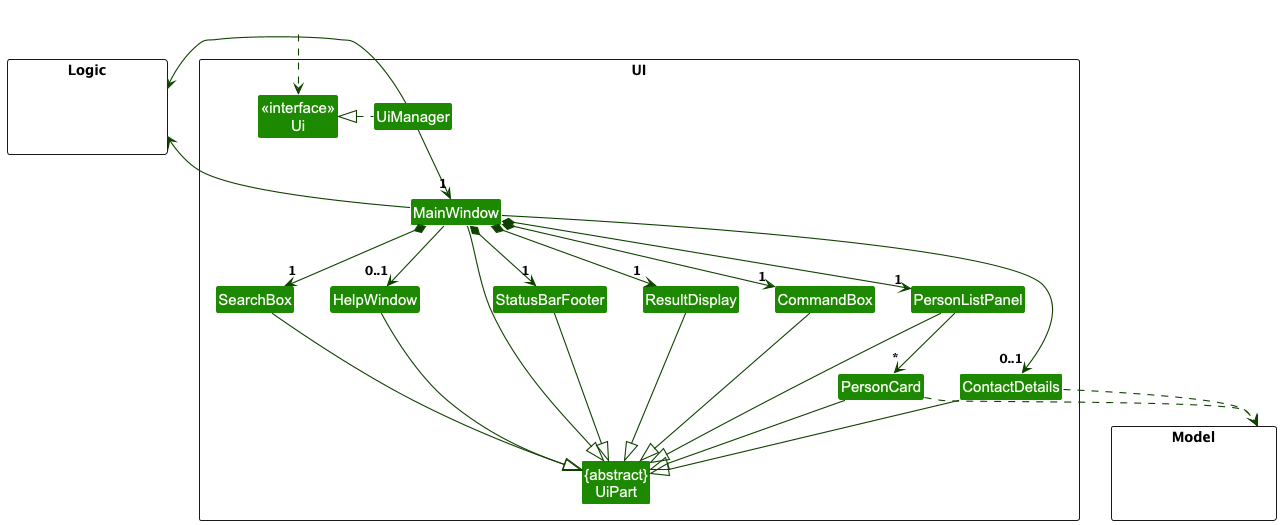

The diagram above was rendered by PlantUML. Its source (embedded in the PNG):
@startuml
!include style.puml
skinparam arrowThickness 1.1
skinparam arrowColor UI_COLOR_T4
skinparam classBackgroundColor UI_COLOR

package UI <<Rectangle>>{
Class "<<interface>>\nUi" as Ui
Class "{abstract}\nUiPart" as UiPart
Class UiManager
Class MainWindow
Class HelpWindow
Class ResultDisplay
Class PersonListPanel
Class PersonCard
Class ContactDetails
Class StatusBarFooter
Class CommandBox
Class SearchBox
}

package Model <<Rectangle>> {
Class HiddenModel #FFFFFF
}

package Logic <<Rectangle>> {
Class HiddenLogic #FFFFFF
}

Class HiddenOutside #FFFFFF
HiddenOutside ..> Ui

UiManager .left.|> Ui
UiManager -down-> "1" MainWindow

MainWindow *-down->  "1" CommandBox
MainWindow *-down->  "1" SearchBox
MainWindow *-down-> "1" ResultDisplay
MainWindow *-down-> "1" PersonListPanel
MainWindow *-down-> "1" StatusBarFooter
MainWindow -down-> "0..1" HelpWindow
MainWindow -down-> "0..1" ContactDetails

PersonListPanel -down-> "*" PersonCard

MainWindow -left-|> UiPart
ContactDetails -down-|> UiPart

ResultDisplay -down-|> UiPart
CommandBox -down-|> UiPart
SearchBox -down-|> UiPart
PersonListPanel -down-|> UiPart
PersonCard -down-|> UiPart
StatusBarFooter -down-|> UiPart
HelpWindow -down-|> UiPart

PersonCard .down.> Model
ContactDetails .down.> Model

UiManager -left-> Logic
MainWindow -left-> Logic

PersonListPanel -[hidden]left- HelpWindow
HelpWindow -[hidden]left- SearchBox
SearchBox -[hidden]left- CommandBox
CommandBox -[hidden]left- ResultDisplay
ResultDisplay -[hidden]left- StatusBarFooter

MainWindow -[hidden]down-|> UiPart
@enduml